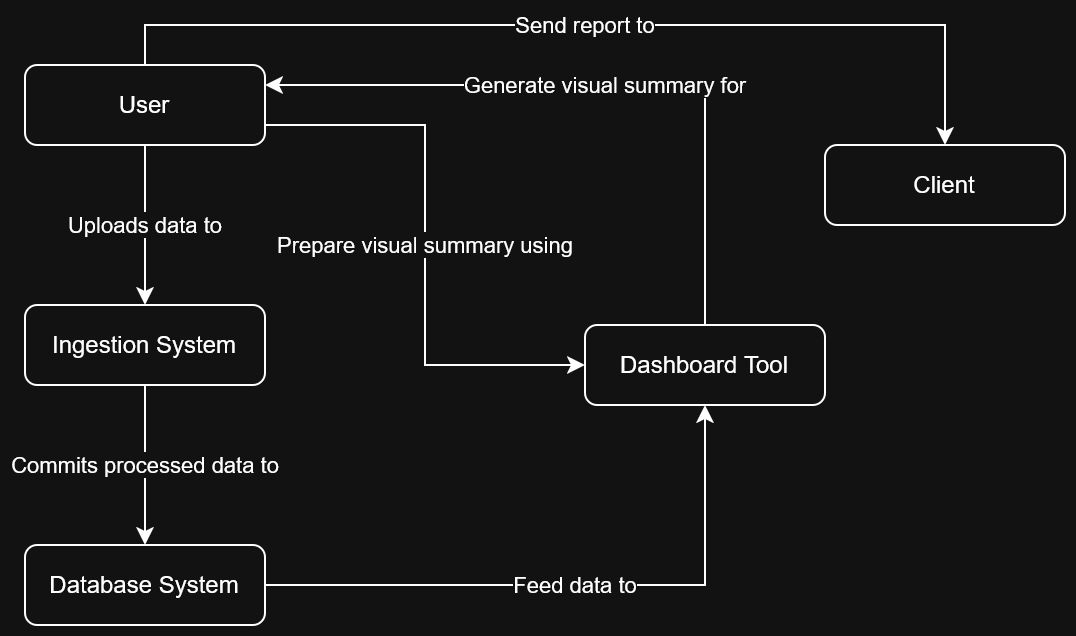

The diagram above was exported from draw.io. Its source (the exported page's mxGraphModel, read from the mxfile embedded in the PNG):
<mxGraphModel dx="1174" dy="721" grid="1" gridSize="10" guides="1" tooltips="1" connect="1" arrows="1" fold="1" page="1" pageScale="1" pageWidth="850" pageHeight="1100" math="0" shadow="0">
  <root>
    <mxCell id="0" />
    <mxCell id="1" parent="0" />
    <mxCell id="yVwSHRRwNeEMqcIV4g0r-7" edge="1" parent="1" source="yVwSHRRwNeEMqcIV4g0r-1" style="edgeStyle=orthogonalEdgeStyle;rounded=0;orthogonalLoop=1;jettySize=auto;html=1;exitX=0.5;exitY=1;exitDx=0;exitDy=0;entryX=0.5;entryY=0;entryDx=0;entryDy=0;" target="yVwSHRRwNeEMqcIV4g0r-2" value="Uploads data to">
      <mxGeometry relative="1" as="geometry" />
    </mxCell>
    <mxCell id="yVwSHRRwNeEMqcIV4g0r-14" edge="1" parent="1" source="yVwSHRRwNeEMqcIV4g0r-1" style="edgeStyle=orthogonalEdgeStyle;rounded=0;orthogonalLoop=1;jettySize=auto;html=1;exitX=1;exitY=0.75;exitDx=0;exitDy=0;entryX=0;entryY=0.5;entryDx=0;entryDy=0;" target="yVwSHRRwNeEMqcIV4g0r-4" value="Prepare visual summary using">
      <mxGeometry relative="1" as="geometry" />
    </mxCell>
    <mxCell id="yVwSHRRwNeEMqcIV4g0r-15" edge="1" parent="1" source="yVwSHRRwNeEMqcIV4g0r-1" style="edgeStyle=orthogonalEdgeStyle;rounded=0;orthogonalLoop=1;jettySize=auto;html=1;exitX=0.5;exitY=0;exitDx=0;exitDy=0;entryX=0.5;entryY=0;entryDx=0;entryDy=0;" target="yVwSHRRwNeEMqcIV4g0r-6" value="Send report to">
      <mxGeometry relative="1" as="geometry" />
    </mxCell>
    <mxCell id="yVwSHRRwNeEMqcIV4g0r-1" parent="1" style="rounded=1;whiteSpace=wrap;html=1;" value="&lt;div&gt;User&lt;/div&gt;" vertex="1">
      <mxGeometry height="40" width="120" x="80" y="120" as="geometry" />
    </mxCell>
    <mxCell id="yVwSHRRwNeEMqcIV4g0r-8" edge="1" parent="1" source="yVwSHRRwNeEMqcIV4g0r-2" style="edgeStyle=orthogonalEdgeStyle;rounded=0;orthogonalLoop=1;jettySize=auto;html=1;exitX=0.5;exitY=1;exitDx=0;exitDy=0;entryX=0.5;entryY=0;entryDx=0;entryDy=0;" target="yVwSHRRwNeEMqcIV4g0r-3" value="Commits processed data to">
      <mxGeometry relative="1" as="geometry" />
    </mxCell>
    <mxCell id="yVwSHRRwNeEMqcIV4g0r-2" parent="1" style="rounded=1;whiteSpace=wrap;html=1;" value="Ingestion System" vertex="1">
      <mxGeometry height="40" width="120" x="80" y="240" as="geometry" />
    </mxCell>
    <mxCell id="yVwSHRRwNeEMqcIV4g0r-9" edge="1" parent="1" source="yVwSHRRwNeEMqcIV4g0r-3" style="edgeStyle=orthogonalEdgeStyle;rounded=0;orthogonalLoop=1;jettySize=auto;html=1;exitX=1;exitY=0.5;exitDx=0;exitDy=0;entryX=0.5;entryY=1;entryDx=0;entryDy=0;" target="yVwSHRRwNeEMqcIV4g0r-4" value="Feed data to">
      <mxGeometry relative="1" as="geometry" />
    </mxCell>
    <mxCell id="yVwSHRRwNeEMqcIV4g0r-3" parent="1" style="rounded=1;whiteSpace=wrap;html=1;" value="Database System" vertex="1">
      <mxGeometry height="40" width="120" x="80" y="360" as="geometry" />
    </mxCell>
    <mxCell id="yVwSHRRwNeEMqcIV4g0r-16" edge="1" parent="1" source="yVwSHRRwNeEMqcIV4g0r-4" style="edgeStyle=orthogonalEdgeStyle;rounded=0;orthogonalLoop=1;jettySize=auto;html=1;exitX=0.5;exitY=0;exitDx=0;exitDy=0;entryX=1;entryY=0.25;entryDx=0;entryDy=0;" target="yVwSHRRwNeEMqcIV4g0r-1" value="Generate visual summary for">
      <mxGeometry relative="1" as="geometry" />
    </mxCell>
    <mxCell id="yVwSHRRwNeEMqcIV4g0r-4" parent="1" style="rounded=1;whiteSpace=wrap;html=1;" value="Dashboard Tool" vertex="1">
      <mxGeometry height="40" width="120" x="360" y="250" as="geometry" />
    </mxCell>
    <mxCell id="yVwSHRRwNeEMqcIV4g0r-6" parent="1" style="rounded=1;whiteSpace=wrap;html=1;" value="Client" vertex="1">
      <mxGeometry height="40" width="120" x="480" y="160" as="geometry" />
    </mxCell>
  </root>
</mxGraphModel>